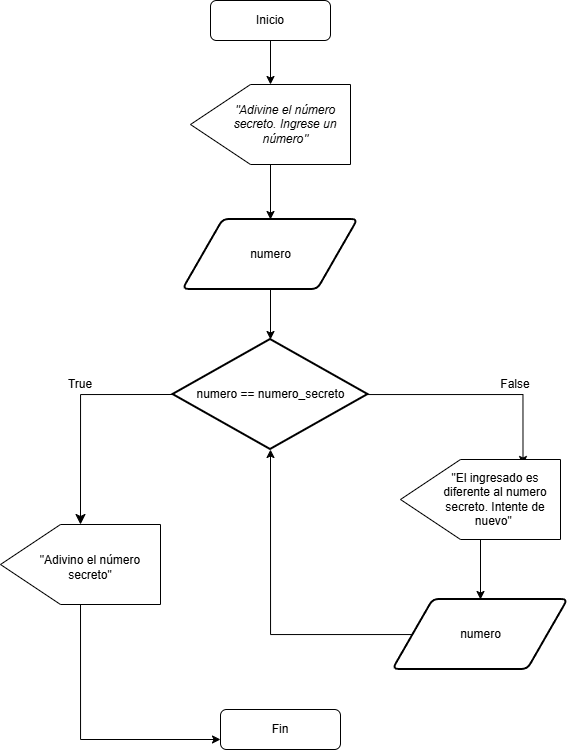

The diagram above was exported from draw.io. Its source (the exported page's mxGraphModel, read from the mxfile embedded in the PNG):
<mxGraphModel dx="1076" dy="558" grid="1" gridSize="10" guides="1" tooltips="1" connect="1" arrows="1" fold="1" page="1" pageScale="1" pageWidth="827" pageHeight="1169" math="0" shadow="0">
  <root>
    <mxCell id="0" />
    <mxCell id="1" parent="0" />
    <mxCell id="Kiu06Mpq0NbyCtLMWBVu-12" edge="1" parent="1" source="Kiu06Mpq0NbyCtLMWBVu-5" style="edgeStyle=orthogonalEdgeStyle;rounded=0;orthogonalLoop=1;jettySize=auto;html=1;" target="Kiu06Mpq0NbyCtLMWBVu-6" value="">
      <mxGeometry relative="1" as="geometry" />
    </mxCell>
    <mxCell id="Kiu06Mpq0NbyCtLMWBVu-5" parent="1" style="rounded=1;whiteSpace=wrap;html=1;" value="Inicio" vertex="1">
      <mxGeometry height="40" width="120" x="275" y="21" as="geometry" />
    </mxCell>
    <mxCell id="Kiu06Mpq0NbyCtLMWBVu-14" edge="1" parent="1" source="Kiu06Mpq0NbyCtLMWBVu-6" style="edgeStyle=orthogonalEdgeStyle;rounded=0;orthogonalLoop=1;jettySize=auto;html=1;" target="Kiu06Mpq0NbyCtLMWBVu-13" value="">
      <mxGeometry relative="1" as="geometry" />
    </mxCell>
    <mxCell id="Kiu06Mpq0NbyCtLMWBVu-6" parent="1" style="shape=offPageConnector;whiteSpace=wrap;html=1;rotation=90;" value="" vertex="1">
      <mxGeometry height="160" width="80" x="295" y="65" as="geometry" />
    </mxCell>
    <mxCell id="Kiu06Mpq0NbyCtLMWBVu-7" parent="1" style="text;html=1;whiteSpace=wrap;strokeColor=none;fillColor=none;align=center;verticalAlign=middle;rounded=0;" value="&lt;i&gt;&quot;Adivine el número secreto. Ingrese un número&lt;/i&gt;&lt;i&gt;&quot;&lt;/i&gt;" vertex="1">
      <mxGeometry height="35" width="110" x="295" y="127.5" as="geometry" />
    </mxCell>
    <mxCell id="Kiu06Mpq0NbyCtLMWBVu-16" edge="1" parent="1" source="Kiu06Mpq0NbyCtLMWBVu-13" style="edgeStyle=orthogonalEdgeStyle;rounded=0;orthogonalLoop=1;jettySize=auto;html=1;" target="Kiu06Mpq0NbyCtLMWBVu-15" value="">
      <mxGeometry relative="1" as="geometry" />
    </mxCell>
    <mxCell id="Kiu06Mpq0NbyCtLMWBVu-13" parent="1" style="shape=parallelogram;html=1;strokeWidth=2;perimeter=parallelogramPerimeter;whiteSpace=wrap;rounded=1;arcSize=12;size=0.23;" value="numero" vertex="1">
      <mxGeometry height="70" width="175" x="247.5" y="240" as="geometry" />
    </mxCell>
    <mxCell id="-tlFD3IoGSC3sqIu_Xzi-36" edge="1" parent="1" source="Kiu06Mpq0NbyCtLMWBVu-15" style="edgeStyle=orthogonalEdgeStyle;rounded=0;orthogonalLoop=1;jettySize=auto;html=1;entryX=0.75;entryY=0;entryDx=0;entryDy=0;" target="Kiu06Mpq0NbyCtLMWBVu-35" value="">
      <mxGeometry relative="1" as="geometry" />
    </mxCell>
    <mxCell id="Kiu06Mpq0NbyCtLMWBVu-15" parent="1" style="strokeWidth=2;html=1;shape=mxgraph.flowchart.decision;whiteSpace=wrap;" value="numero == numero_secreto" vertex="1">
      <mxGeometry height="110" width="195" x="237.5" y="360" as="geometry" />
    </mxCell>
    <mxCell id="Kiu06Mpq0NbyCtLMWBVu-21" edge="1" parent="1" source="Kiu06Mpq0NbyCtLMWBVu-15" style="edgeStyle=segmentEdgeStyle;endArrow=classic;html=1;curved=0;rounded=0;endSize=8;startSize=8;exitX=0;exitY=0.5;exitDx=0;exitDy=0;exitPerimeter=0;entryX=0;entryY=0.5;entryDx=0;entryDy=0;" target="-tlFD3IoGSC3sqIu_Xzi-28" value="">
      <mxGeometry height="50" relative="1" width="50" as="geometry">
        <mxPoint x="238" y="415" as="sourcePoint" />
        <mxPoint x="150" y="525" as="targetPoint" />
      </mxGeometry>
    </mxCell>
    <mxCell id="Kiu06Mpq0NbyCtLMWBVu-22" parent="1" style="text;html=1;whiteSpace=wrap;strokeColor=none;fillColor=none;align=center;verticalAlign=middle;rounded=0;" value="True" vertex="1">
      <mxGeometry height="30" width="60" x="115" y="390" as="geometry" />
    </mxCell>
    <mxCell id="Kiu06Mpq0NbyCtLMWBVu-27" parent="1" style="text;html=1;whiteSpace=wrap;strokeColor=none;fillColor=none;align=center;verticalAlign=middle;rounded=0;" value="False" vertex="1">
      <mxGeometry height="30" width="60" x="550" y="390" as="geometry" />
    </mxCell>
    <mxCell id="-tlFD3IoGSC3sqIu_Xzi-2" edge="1" parent="1" source="Kiu06Mpq0NbyCtLMWBVu-34" style="edgeStyle=orthogonalEdgeStyle;rounded=0;orthogonalLoop=1;jettySize=auto;html=1;entryX=0.5;entryY=0;entryDx=0;entryDy=0;" target="-tlFD3IoGSC3sqIu_Xzi-33" value="">
      <mxGeometry relative="1" as="geometry" />
    </mxCell>
    <mxCell id="Kiu06Mpq0NbyCtLMWBVu-34" parent="1" style="shape=offPageConnector;whiteSpace=wrap;html=1;rotation=90;" value="" vertex="1">
      <mxGeometry height="160" width="80" x="505" y="440" as="geometry" />
    </mxCell>
    <mxCell id="Kiu06Mpq0NbyCtLMWBVu-35" parent="1" style="text;html=1;whiteSpace=wrap;strokeColor=none;fillColor=none;align=center;verticalAlign=middle;rounded=0;" value="&quot;El ingresado es diferente al numero secreto. Intente de nuevo&quot;&amp;nbsp;" vertex="1">
      <mxGeometry height="70" width="110" x="505" y="485" as="geometry" />
    </mxCell>
    <mxCell id="-tlFD3IoGSC3sqIu_Xzi-1" parent="1" style="rounded=1;whiteSpace=wrap;html=1;" value="Fin" vertex="1">
      <mxGeometry height="40" width="120" x="285" y="730" as="geometry" />
    </mxCell>
    <mxCell id="-tlFD3IoGSC3sqIu_Xzi-31" edge="1" parent="1" source="-tlFD3IoGSC3sqIu_Xzi-28" style="edgeStyle=orthogonalEdgeStyle;rounded=0;orthogonalLoop=1;jettySize=auto;html=1;" target="-tlFD3IoGSC3sqIu_Xzi-1" value="">
      <mxGeometry relative="1" as="geometry">
        <Array as="points">
          <mxPoint x="145" y="760" />
        </Array>
      </mxGeometry>
    </mxCell>
    <mxCell id="-tlFD3IoGSC3sqIu_Xzi-28" parent="1" style="shape=offPageConnector;whiteSpace=wrap;html=1;rotation=90;" value="" vertex="1">
      <mxGeometry height="160" width="80" x="105" y="505" as="geometry" />
    </mxCell>
    <mxCell id="-tlFD3IoGSC3sqIu_Xzi-30" parent="1" style="text;html=1;whiteSpace=wrap;strokeColor=none;fillColor=none;align=center;verticalAlign=middle;rounded=0;" value="&quot;Adivino el número secreto&quot;" vertex="1">
      <mxGeometry height="25" width="110" x="100" y="575" as="geometry" />
    </mxCell>
    <mxCell id="-tlFD3IoGSC3sqIu_Xzi-35" edge="1" parent="1" source="-tlFD3IoGSC3sqIu_Xzi-33" style="edgeStyle=orthogonalEdgeStyle;rounded=0;orthogonalLoop=1;jettySize=auto;html=1;entryX=0.5;entryY=1;entryDx=0;entryDy=0;entryPerimeter=0;" target="Kiu06Mpq0NbyCtLMWBVu-15" value="">
      <mxGeometry relative="1" as="geometry">
        <mxPoint x="290" y="655" as="targetPoint" />
      </mxGeometry>
    </mxCell>
    <mxCell id="-tlFD3IoGSC3sqIu_Xzi-33" parent="1" style="shape=parallelogram;html=1;strokeWidth=2;perimeter=parallelogramPerimeter;whiteSpace=wrap;rounded=1;arcSize=12;size=0.23;" value="numero" vertex="1">
      <mxGeometry height="70" width="175" x="457.5" y="620" as="geometry" />
    </mxCell>
  </root>
</mxGraphModel>